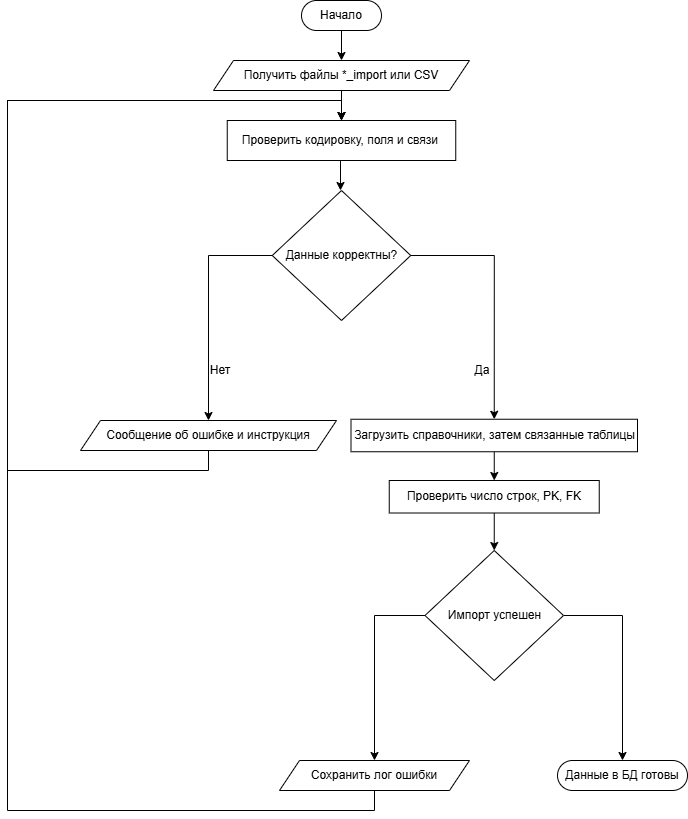

The diagram above was exported from draw.io. Its source (the exported page's mxGraphModel, read from the mxfile embedded in the PNG):
<mxGraphModel dx="1281" dy="722" grid="1" gridSize="10" guides="1" tooltips="1" connect="1" arrows="1" fold="1" page="1" pageScale="1" pageWidth="827" pageHeight="1169" math="0" shadow="0">
  <root>
    <mxCell id="0" />
    <mxCell id="1" parent="0" />
    <mxCell id="zcv4YzC20aJ-QCqTEub_-1" edge="1" parent="1" style="edgeStyle=orthogonalEdgeStyle;rounded=0;orthogonalLoop=1;jettySize=auto;html=1;exitX=0.5;exitY=1;exitDx=0;exitDy=0;entryX=0.5;entryY=0;entryDx=0;entryDy=0;">
      <mxGeometry relative="1" as="geometry">
        <mxPoint x="414" y="100" as="sourcePoint" />
        <mxPoint x="414" y="130" as="targetPoint" />
      </mxGeometry>
    </mxCell>
    <mxCell id="zcv4YzC20aJ-QCqTEub_-3" edge="1" parent="1" source="zcv4YzC20aJ-QCqTEub_-4" style="edgeStyle=orthogonalEdgeStyle;rounded=0;orthogonalLoop=1;jettySize=auto;html=1;exitX=0.5;exitY=1;exitDx=0;exitDy=0;entryX=0.5;entryY=0;entryDx=0;entryDy=0;">
      <mxGeometry relative="1" as="geometry">
        <mxPoint x="414" y="70" as="targetPoint" />
      </mxGeometry>
    </mxCell>
    <mxCell id="zcv4YzC20aJ-QCqTEub_-4" parent="1" style="rounded=1;whiteSpace=wrap;html=1;arcSize=50;" value="Начало" vertex="1">
      <mxGeometry height="30" width="80" x="374" y="10" as="geometry" />
    </mxCell>
    <mxCell id="zcv4YzC20aJ-QCqTEub_-7" parent="1" style="text;html=1;whiteSpace=wrap;strokeColor=none;fillColor=#FFFFFF;align=center;verticalAlign=middle;rounded=0;" value="Нет" vertex="1">
      <mxGeometry height="20" width="26" x="280" y="370" as="geometry" />
    </mxCell>
    <mxCell id="zcv4YzC20aJ-QCqTEub_-64" edge="1" parent="1" source="zcv4YzC20aJ-QCqTEub_-8" style="edgeStyle=orthogonalEdgeStyle;rounded=0;orthogonalLoop=1;jettySize=auto;html=1;exitX=0.5;exitY=1;exitDx=0;exitDy=0;entryX=0.5;entryY=0;entryDx=0;entryDy=0;" target="zcv4YzC20aJ-QCqTEub_-38">
      <mxGeometry relative="1" as="geometry">
        <Array as="points">
          <mxPoint x="281" y="480" />
          <mxPoint x="80" y="480" />
          <mxPoint x="80" y="110" />
          <mxPoint x="414" y="110" />
        </Array>
      </mxGeometry>
    </mxCell>
    <mxCell id="zcv4YzC20aJ-QCqTEub_-8" parent="1" style="shape=parallelogram;perimeter=parallelogramPerimeter;whiteSpace=wrap;html=1;fixedSize=1;" value="Сообщение об ошибке и инструкция" vertex="1">
      <mxGeometry height="30" width="256" x="153" y="430" as="geometry" />
    </mxCell>
    <mxCell id="zcv4YzC20aJ-QCqTEub_-56" edge="1" parent="1" source="zcv4YzC20aJ-QCqTEub_-10" style="edgeStyle=orthogonalEdgeStyle;rounded=0;orthogonalLoop=1;jettySize=auto;html=1;exitX=0.5;exitY=1;exitDx=0;exitDy=0;entryX=0.5;entryY=0;entryDx=0;entryDy=0;" target="zcv4YzC20aJ-QCqTEub_-47">
      <mxGeometry relative="1" as="geometry" />
    </mxCell>
    <mxCell id="zcv4YzC20aJ-QCqTEub_-10" parent="1" style="rounded=0;whiteSpace=wrap;html=1;" value="Загрузить справочники, затем связанные таблицы" vertex="1">
      <mxGeometry height="32.5" width="286.5" x="423.5" y="428.75" as="geometry" />
    </mxCell>
    <mxCell id="zcv4YzC20aJ-QCqTEub_-36" parent="1" style="text;html=1;whiteSpace=wrap;strokeColor=none;fillColor=#FFFFFF;align=center;verticalAlign=middle;rounded=0;" value="Да" vertex="1">
      <mxGeometry height="20" width="26" x="542" y="370" as="geometry" />
    </mxCell>
    <mxCell id="zcv4YzC20aJ-QCqTEub_-37" parent="1" style="shape=parallelogram;perimeter=parallelogramPerimeter;whiteSpace=wrap;html=1;fixedSize=1;" value="Получить файлы *_import или CSV" vertex="1">
      <mxGeometry height="30" width="256" x="286" y="70" as="geometry" />
    </mxCell>
    <mxCell id="zcv4YzC20aJ-QCqTEub_-38" parent="1" style="rounded=0;whiteSpace=wrap;html=1;" value="Проверить кодировку, поля и связи&amp;nbsp;" vertex="1">
      <mxGeometry height="40" width="228.5" x="299.75" y="130" as="geometry" />
    </mxCell>
    <mxCell id="zcv4YzC20aJ-QCqTEub_-53" edge="1" parent="1" source="zcv4YzC20aJ-QCqTEub_-39" style="edgeStyle=orthogonalEdgeStyle;rounded=0;orthogonalLoop=1;jettySize=auto;html=1;exitX=0;exitY=0.5;exitDx=0;exitDy=0;entryX=0.5;entryY=0;entryDx=0;entryDy=0;" target="zcv4YzC20aJ-QCqTEub_-8">
      <mxGeometry relative="1" as="geometry" />
    </mxCell>
    <mxCell id="zcv4YzC20aJ-QCqTEub_-54" edge="1" parent="1" source="zcv4YzC20aJ-QCqTEub_-39" style="edgeStyle=orthogonalEdgeStyle;rounded=0;orthogonalLoop=1;jettySize=auto;html=1;exitX=1;exitY=0.5;exitDx=0;exitDy=0;entryX=0.5;entryY=0;entryDx=0;entryDy=0;" target="zcv4YzC20aJ-QCqTEub_-10">
      <mxGeometry relative="1" as="geometry" />
    </mxCell>
    <mxCell id="zcv4YzC20aJ-QCqTEub_-39" parent="1" style="rhombus;whiteSpace=wrap;html=1;" value="Данные корректны?" vertex="1">
      <mxGeometry height="130" width="138.5" x="344.75" y="200" as="geometry" />
    </mxCell>
    <mxCell id="zcv4YzC20aJ-QCqTEub_-44" edge="1" parent="1" style="edgeStyle=orthogonalEdgeStyle;rounded=0;orthogonalLoop=1;jettySize=auto;html=1;exitX=0.5;exitY=1;exitDx=0;exitDy=0;entryX=0.5;entryY=0;entryDx=0;entryDy=0;">
      <mxGeometry relative="1" as="geometry">
        <mxPoint x="413" y="170" as="sourcePoint" />
        <mxPoint x="413" y="200" as="targetPoint" />
      </mxGeometry>
    </mxCell>
    <mxCell id="zcv4YzC20aJ-QCqTEub_-58" edge="1" parent="1" source="zcv4YzC20aJ-QCqTEub_-47" style="edgeStyle=orthogonalEdgeStyle;rounded=0;orthogonalLoop=1;jettySize=auto;html=1;exitX=0.5;exitY=1;exitDx=0;exitDy=0;entryX=0.5;entryY=0;entryDx=0;entryDy=0;" target="zcv4YzC20aJ-QCqTEub_-57">
      <mxGeometry relative="1" as="geometry" />
    </mxCell>
    <mxCell id="zcv4YzC20aJ-QCqTEub_-47" parent="1" style="rounded=0;whiteSpace=wrap;html=1;" value="Проверить число строк, PK, FK" vertex="1">
      <mxGeometry height="32.5" width="210" x="461.75" y="490" as="geometry" />
    </mxCell>
    <mxCell id="zcv4YzC20aJ-QCqTEub_-61" edge="1" parent="1" source="zcv4YzC20aJ-QCqTEub_-57" style="edgeStyle=orthogonalEdgeStyle;rounded=0;orthogonalLoop=1;jettySize=auto;html=1;exitX=0;exitY=0.5;exitDx=0;exitDy=0;" target="zcv4YzC20aJ-QCqTEub_-60">
      <mxGeometry relative="1" as="geometry" />
    </mxCell>
    <mxCell id="zcv4YzC20aJ-QCqTEub_-62" edge="1" parent="1" source="zcv4YzC20aJ-QCqTEub_-57" style="edgeStyle=orthogonalEdgeStyle;rounded=0;orthogonalLoop=1;jettySize=auto;html=1;exitX=1;exitY=0.5;exitDx=0;exitDy=0;entryX=0.5;entryY=0;entryDx=0;entryDy=0;" target="zcv4YzC20aJ-QCqTEub_-59">
      <mxGeometry relative="1" as="geometry" />
    </mxCell>
    <mxCell id="zcv4YzC20aJ-QCqTEub_-57" parent="1" style="rhombus;whiteSpace=wrap;html=1;" value="Импорт успешен" vertex="1">
      <mxGeometry height="130" width="138.5" x="497.5" y="560" as="geometry" />
    </mxCell>
    <mxCell id="zcv4YzC20aJ-QCqTEub_-59" parent="1" style="rounded=1;whiteSpace=wrap;html=1;arcSize=50;" value="Данные в БД готовы" vertex="1">
      <mxGeometry height="30" width="130" x="630" y="770" as="geometry" />
    </mxCell>
    <mxCell id="zcv4YzC20aJ-QCqTEub_-65" edge="1" parent="1" source="zcv4YzC20aJ-QCqTEub_-60" style="edgeStyle=orthogonalEdgeStyle;rounded=0;orthogonalLoop=1;jettySize=auto;html=1;exitX=0.5;exitY=1;exitDx=0;exitDy=0;entryX=0.5;entryY=0;entryDx=0;entryDy=0;" target="zcv4YzC20aJ-QCqTEub_-38">
      <mxGeometry relative="1" as="geometry">
        <Array as="points">
          <mxPoint x="447" y="820" />
          <mxPoint x="80" y="820" />
          <mxPoint x="80" y="110" />
          <mxPoint x="414" y="110" />
        </Array>
      </mxGeometry>
    </mxCell>
    <mxCell id="zcv4YzC20aJ-QCqTEub_-60" parent="1" style="shape=parallelogram;perimeter=parallelogramPerimeter;whiteSpace=wrap;html=1;fixedSize=1;" value="Сохранить лог ошибки" vertex="1">
      <mxGeometry height="30" width="190" x="352" y="770" as="geometry" />
    </mxCell>
  </root>
</mxGraphModel>